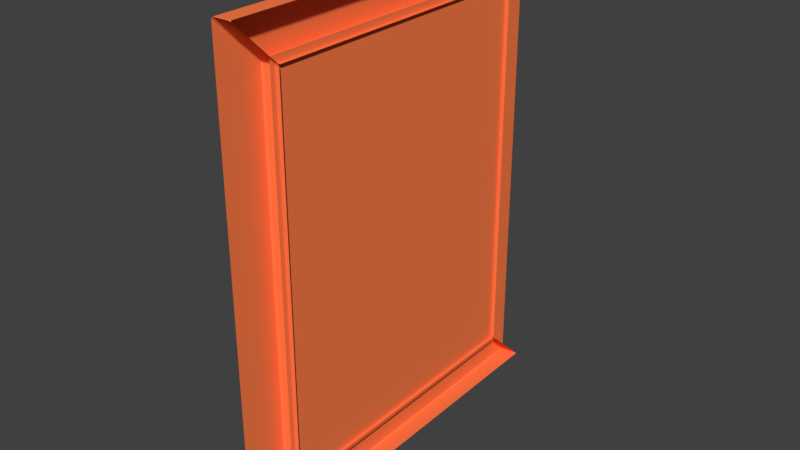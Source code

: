 # Source: Window_small.blend  (saved by Blender 2.79.1; exported with 4.5.12 LTS)
import bpy
from mathutils import Matrix  # noqa: F401  (used for matrix-valued properties, if any)

bpy.ops.wm.read_factory_settings(use_empty=True)
scene = bpy.context.scene
scene.name = 'Scene'

# ---- collections
col_collection_1 = bpy.data.collections.new('Collection 1'); scene.collection.children.link(col_collection_1)

# ---- materials (node trees are filled in below, after node groups)
mat_orange = bpy.data.materials.new('Orange')
mat_orange.alpha_threshold = 0.0
mat_orange.use_transparent_shadow = False
mat_orange.diffuse_color = (0.6654, 0.1812, 0.06848, 1.0)
mat_orange.roughness = 0.5
mat_window = bpy.data.materials.new('Window')
mat_window.alpha_threshold = 0.0
mat_window.use_transparent_shadow = False
mat_window.roughness = 0.5
mat_black = bpy.data.materials.new('Black')
mat_black.alpha_threshold = 0.0
mat_black.use_transparent_shadow = False
mat_black.roughness = 0.5

# ---- node groups
ng_auto_smooth = bpy.data.node_groups.new('Auto Smooth', 'GeometryNodeTree')
_s = ng_auto_smooth.interface.new_socket(name='Geometry', in_out='OUTPUT', socket_type='NodeSocketGeometry')
_s = ng_auto_smooth.interface.new_socket(name='Geometry', in_out='INPUT', socket_type='NodeSocketGeometry')
_s = ng_auto_smooth.interface.new_socket(name='Angle', in_out='INPUT', socket_type='NodeSocketFloat')
_s.subtype = 'ANGLE'
_s.min_value = 0.0
_s.max_value = 3.142
ng_auto_smooth.is_modifier = True
_N = ng_auto_smooth.nodes; _L = ng_auto_smooth.links
n0 = _N.new('NodeGroupOutput'); n0.name = 'Group Output'; n0.location = (480, -100)
n1 = _N.new('NodeGroupInput'); n1.name = 'Group Input'; n1.location = (-420, -300)
n2 = _N.new('NodeGroupInput'); n2.name = 'Group Input.001'; n2.location = (-60, -100)
n3 = _N.new('GeometryNodeSetShadeSmooth'); n3.name = 'Set Shade Smooth'; n3.location = (120, -100)
n3.domain = 'EDGE'
n4 = _N.new('GeometryNodeSetShadeSmooth'); n4.name = 'Set Shade Smooth.001'; n4.location = (300, -100)
n5 = _N.new('GeometryNodeInputMeshEdgeAngle'); n5.name = 'Edge Angle'; n5.location = (-420, -220)
n6 = _N.new('GeometryNodeInputEdgeSmooth'); n6.name = 'Is Edge Smooth'; n6.location = (-60, -160)
n7 = _N.new('GeometryNodeInputShadeSmooth'); n7.name = 'Is Face Smooth'; n7.location = (-240, -340)
n8 = _N.new('FunctionNodeBooleanMath'); n8.name = 'Boolean Math'; n8.location = (-60, -220)
n9 = _N.new('FunctionNodeCompare'); n9.name = 'Compare'; n9.location = (-240, -180)
n9.operation = 'LESS_EQUAL'
_L.new(n5.outputs[0], n9.inputs[0])
_L.new(n4.outputs[0], n0.inputs[0])
_L.new(n1.outputs[1], n9.inputs[1])
_L.new(n9.outputs[0], n8.inputs[0])
_L.new(n7.outputs[0], n8.inputs[1])
_L.new(n2.outputs[0], n3.inputs[0])
_L.new(n6.outputs[0], n3.inputs[1])
_L.new(n3.outputs[0], n4.inputs[0])
_L.new(n8.outputs[0], n3.inputs[2])
n0.is_active_output = True

# ---- material node trees
mat_orange.use_nodes = True; mat_orange.node_tree.nodes.clear()
_N = mat_orange.node_tree.nodes; _L = mat_orange.node_tree.links
n0 = _N.new('ShaderNodeOutputMaterial'); n0.name = 'Material Output'; n0.location = (300, 300)
n1 = _N.new('ShaderNodeBsdfPrincipled'); n1.name = 'Principled BSDF'; n1.location = (10, 300)
n1.width = 150
n1.subsurface_method = 'BURLEY'
n1.inputs[0].default_value = (1.0, 0.2087, 0.06712, 1.0)
n1.inputs[2].default_value = 0.0
n1.inputs[3].default_value = 1.45
n1.inputs[9].default_value = (1.0, 1.0, 1.0)
n1.inputs[13].default_value = 0.0
_L.new(n1.outputs[0], n0.inputs[0])
n0.is_active_output = True
mat_window.use_nodes = True; mat_window.node_tree.nodes.clear()
_N = mat_window.node_tree.nodes; _L = mat_window.node_tree.links
n0 = _N.new('ShaderNodeOutputMaterial'); n0.name = 'Material Output'; n0.location = (300, 300)
n1 = _N.new('ShaderNodeBsdfPrincipled'); n1.name = 'Principled BSDF'; n1.location = (10, 300)
n1.width = 150
n1.subsurface_method = 'BURLEY'
n1.inputs[0].default_value = (0.376, 0.5809, 0.8, 1.0)
n1.inputs[1].default_value = 1.0
n1.inputs[2].default_value = 0.15
n1.inputs[3].default_value = 1.45
n1.inputs[9].default_value = (1.0, 1.0, 1.0)
_L.new(n1.outputs[0], n0.inputs[0])
n0.is_active_output = True
mat_black.use_nodes = True; mat_black.node_tree.nodes.clear()
_N = mat_black.node_tree.nodes; _L = mat_black.node_tree.links
n0 = _N.new('ShaderNodeOutputMaterial'); n0.name = 'Material Output'; n0.location = (300, 300)
n1 = _N.new('ShaderNodeBsdfPrincipled'); n1.name = 'Principled BSDF'; n1.location = (10, 300)
n1.width = 150
n1.subsurface_method = 'BURLEY'
n1.inputs[0].default_value = (0.008066, 0.008066, 0.008066, 1.0)
n1.inputs[2].default_value = 1.0
n1.inputs[3].default_value = 1.45
n1.inputs[9].default_value = (1.0, 1.0, 1.0)
_L.new(n1.outputs[0], n0.inputs[0])
n0.is_active_output = True

# ---- world
world_world = bpy.data.worlds.new('World'); scene.world = world_world
world_world.color = (0.05088, 0.05088, 0.05088)
world_world.use_sun_shadow = False
world_world.sun_shadow_jitter_overblur = 0.0
world_world.cycles.sampling_method = 'MANUAL'

# ---- meshes
me_window_small = bpy.data.meshes.new('Window_small')
me_window_small.from_pydata([(-0.0519, -0.6497, 0.7804), (-0.0519, -0.6497, -0.7804), (-0.08137, 0.6467, 0.7804), (-0.08137, 0.6467, -0.7804), (-0.05534, -0.4983, -0.6369), (-0.05534, -0.4983, 0.6369), (-0.07793, 0.4953, -0.6369), (-0.07793, 0.4953, 0.6369), (0.0003717, -0.4956, -0.6369), (0.0003718, -0.4956, 0.6369), (-0.02221, 0.4981, -0.6369), (-0.02221, 0.4981, 0.6369), (-0.01145, -0.5142, -0.6605), (-0.01145, -0.5142, 0.6605), (-0.03487, 0.5162, -0.6605), (-0.03487, 0.5162, 0.6605), (-0.0519, -0.6497, 0.7804), (-0.05534, -0.4983, 0.6369), (-0.05534, -0.4983, -0.6369), (-0.0519, -0.6497, -0.7804), (-0.08137, 0.6467, -0.7804), (-0.07793, 0.4953, -0.6369), (-0.07793, 0.4953, 0.6369), (-0.08137, 0.6467, 0.7804), (-0.02221, 0.4981, 0.6369), (0.0003718, -0.4956, 0.6369), (-0.02221, 0.4981, -0.6369), (0.0003717, -0.4956, -0.6369), (0.003813, -0.6469, 0.7804), (0.003813, -0.6469, -0.7804), (-0.02565, 0.6495, -0.7804), (-0.02565, 0.6495, 0.7804), (0.007253, -0.6469, 0.7804), (0.007253, -0.6469, -0.7804), (-0.02221, 0.6495, 0.7804), (-0.02221, 0.6495, -0.7804)], [], [(5, 7, 11, 9), (17, 18, 19, 16), (21, 22, 23, 20), (4, 6, 3, 1), (7, 5, 0, 2), (22, 21, 26, 24), (6, 4, 8, 10), (18, 17, 25, 27), (12, 13, 15, 14), (23, 22, 24, 31), (16, 28, 25, 17), (19, 18, 27, 29), (20, 30, 26, 21), (2, 0, 32, 34), (1, 3, 35, 33), (7, 2, 34, 11), (9, 32, 0, 5), (4, 1, 33, 8), (3, 6, 10, 35)])
_ca = me_window_small.color_attributes.new('Col', 'BYTE_COLOR', 'CORNER')
_ca.data.foreach_set('color', [1.0, 1.0, 1.0, 1.0, 1.0, 1.0, 1.0, 1.0, 1.0, 1.0, 1.0, 1.0, 1.0, 1.0, 1.0, 1.0, 1.0, 1.0, 1.0, 1.0, 1.0, 1.0, 1.0, 1.0, 1.0, 1.0, 1.0, 1.0, 1.0, 1.0, 1.0, 1.0, 1.0, 1.0, 1.0, 1.0, 1.0, 1.0, 1.0, 1.0, 1.0, 1.0, 1.0, 1.0, 1.0, 1.0, 1.0, 1.0, 1.0, 1.0, 1.0, 1.0, 1.0, 1.0, 1.0, 1.0, 1.0, 1.0, 1.0, 1.0, 1.0, 1.0, 1.0, 1.0, 1.0, 1.0, 1.0, 1.0, 1.0, 1.0, 1.0, 1.0, 1.0, 1.0, 1.0, 1.0, 1.0, 1.0, 1.0, 1.0, 1.0, 1.0, 1.0, 1.0, 1.0, 1.0, 1.0, 1.0, 1.0, 1.0, 1.0, 1.0, 1.0, 1.0, 1.0, 1.0, 1.0, 1.0, 1.0, 1.0, 1.0, 1.0, 1.0, 1.0, 1.0, 1.0, 1.0, 1.0, 1.0, 1.0, 1.0, 1.0, 1.0, 1.0, 1.0, 1.0, 1.0, 1.0, 1.0, 1.0, 1.0, 1.0, 1.0, 1.0, 1.0, 1.0, 1.0, 1.0, 1.0, 1.0, 1.0, 1.0, 1.0, 1.0, 1.0, 1.0, 1.0, 1.0, 1.0, 1.0, 1.0, 1.0, 1.0, 1.0, 1.0, 1.0, 1.0, 1.0, 1.0, 1.0, 1.0, 1.0, 1.0, 1.0, 1.0, 1.0, 1.0, 1.0, 1.0, 1.0, 1.0, 1.0, 1.0, 1.0, 1.0, 1.0, 1.0, 1.0, 1.0, 1.0, 1.0, 1.0, 1.0, 1.0, 1.0, 1.0, 1.0, 1.0, 1.0, 1.0, 1.0, 1.0, 1.0, 1.0, 1.0, 1.0, 1.0, 1.0, 1.0, 1.0, 1.0, 1.0, 1.0, 1.0, 1.0, 1.0, 1.0, 1.0, 1.0, 1.0, 1.0, 1.0, 1.0, 1.0, 1.0, 1.0, 1.0, 1.0, 1.0, 1.0, 1.0, 1.0, 1.0, 1.0, 1.0, 1.0, 1.0, 1.0, 1.0, 1.0, 1.0, 1.0, 1.0, 1.0, 1.0, 1.0, 1.0, 1.0, 1.0, 1.0, 1.0, 1.0, 1.0, 1.0, 1.0, 1.0, 1.0, 1.0, 1.0, 1.0, 1.0, 1.0, 1.0, 1.0, 1.0, 1.0, 1.0, 1.0, 1.0, 1.0, 1.0, 1.0, 1.0, 1.0, 1.0, 1.0, 1.0, 1.0, 1.0, 1.0, 1.0, 1.0, 1.0, 1.0, 1.0, 1.0, 1.0, 1.0, 1.0, 1.0, 1.0, 1.0, 1.0, 1.0, 1.0, 1.0, 1.0, 1.0, 1.0, 1.0, 1.0, 1.0, 1.0, 1.0, 1.0, 1.0, 1.0, 1.0, 1.0, 1.0, 1.0, 1.0, 1.0, 1.0, 1.0, 1.0, 1.0, 1.0, 1.0, 1.0, 1.0, 1.0, 1.0, 1.0])
me_window_small.materials.append(mat_orange)
me_window_small.materials.append(mat_window)
me_window_small.materials.append(mat_black)
me_window_small.use_remesh_preserve_volume = False
me_window_small.use_remesh_preserve_attributes = False
me_window_small.use_mirror_vertex_groups = False
me_window_small.update()

# ---- objects
ob_window_small_01 = bpy.data.objects.new('Window_small_01', me_window_small)

# ---- transforms, parenting, visibility, modifiers, constraints
ob_window_small_01.location = (0.0, 0.0, 0.0)
ob_window_small_01.lineart.crease_threshold = 0.0
_m = ob_window_small_01.modifiers.new('Bevel', 'BEVEL')
_m.width = 0.0047
_m.width_pct = 0.0047
_m.limit_method = 'NONE'
_m.loop_slide = False
_m.spread = 0.0
_m = ob_window_small_01.modifiers.new('Auto Smooth', 'NODES')
_m.node_group = ng_auto_smooth
_gi = [s.identifier for s in ng_auto_smooth.interface.items_tree if s.item_type == 'SOCKET' and s.in_out == 'INPUT']
_m[_gi[1]] = 0.5236  # Angle

# ---- collection membership
col_collection_1.objects.link(ob_window_small_01)

# ---- scene / render settings (as saved in the file)
scene.frame_start = 0; scene.frame_end = 250; scene.frame_set(0)
scene.render.engine = 'BLENDER_EEVEE_NEXT'
scene.render.resolution_percentage = 50
scene.render.dither_intensity = 0.0
scene.cycles.use_denoising = False
scene.cycles.samples = 128
scene.cycles.sampling_pattern = 'TABULATED_SOBOL'
scene.cycles.use_adaptive_sampling = False
scene.cycles.use_light_tree = False
scene.view_settings.view_transform = 'Standard'
bpy.context.view_layer.update()

# ---- added for rendering (the .blend has no active camera and no usable light): camera, sun
cam_auto = bpy.data.cameras.new('AutoCamera')
cam_auto.lens = 50.0
cam_auto.sensor_width = 36.0
cam_auto.clip_end = 1000.0
ob_auto_camera = bpy.data.objects.new('AutoCamera', cam_auto)
scene.collection.objects.link(ob_auto_camera)
ob_auto_camera.location = (1.84355, -2.25692, 1.50453)
ob_auto_camera.rotation_euler = (1.09748, -7.21219e-08, 0.694738)
scene.camera = ob_auto_camera
light_auto_sun = bpy.data.lights.new('AutoSun', 'SUN')
light_auto_sun.energy = 3.0
light_auto_sun.angle = 0.0523599
ob_auto_sun = bpy.data.objects.new('AutoSun', light_auto_sun)
scene.collection.objects.link(ob_auto_sun)
ob_auto_sun.rotation_euler = (0.872665, 0.174533, 0.523599)
bpy.context.view_layer.update()
